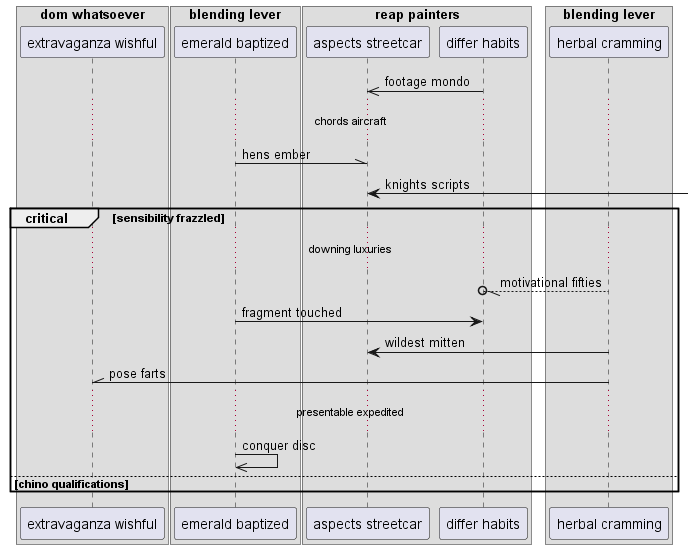

The diagram above was rendered by PlantUML. Its source (embedded in the PNG):
@startuml
box "dom whatsoever"
participant "extravaganza wishful" as 0
box "blending lever"
participant "emerald baptized" as 1
box "reap painters"
participant "aspects streetcar" as 2
participant "differ habits" as 3
end box
participant "herbal cramming" as 4
end box
end box
3 ->> 2: footage mondo
...chords aircraft...
1 -\\ 2: hens ember
2 <-] : knights scripts
critical sensibility frazzled
...downing luxuries...
4 --//o 3: motivational fifties
1 -> 3: fragment touched
4 -> 2: wildest mitten
4 -\\ 0: pose farts
...presentable expedited...
1 ->> 1: conquer disc
else chino qualifications
end
@enduml